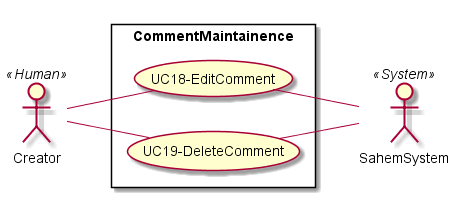

The diagram above was rendered by PlantUML. Its source (embedded in the PNG):
@startuml CommentMaintainence
left to right direction
skinparam packageStyle rectangle
actor Creator as A3 << Human >>
actor SahemSystem as A6 << System >>


rectangle CommentMaintainence {
    usecase (UC18-EditComment) as UC18
    usecase (UC19-DeleteComment) as UC19
    
    A3 -- (UC18)
    A3 -- (UC19)

    (UC18) -- A6
    (UC19) -- A6
    
}

@enduml